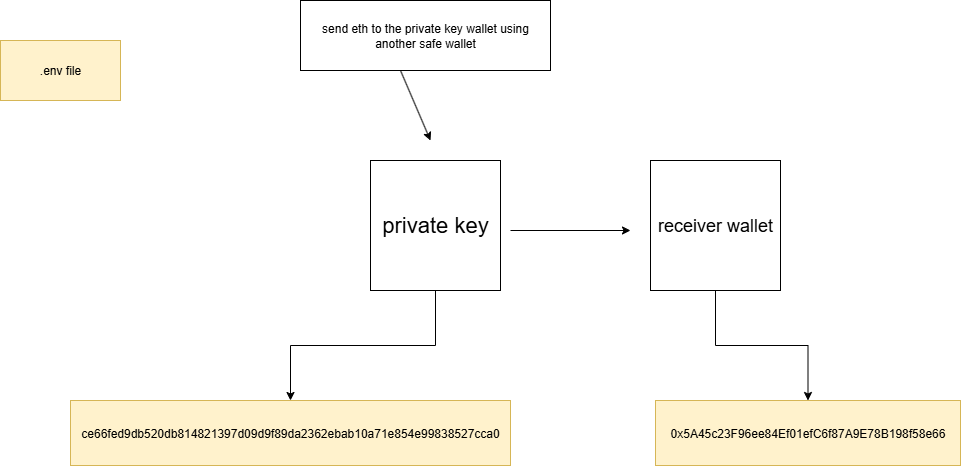

The diagram above was exported from draw.io. Its source (the exported page's mxGraphModel, read from the mxfile embedded in the PNG):
<mxGraphModel dx="2276" dy="777" grid="1" gridSize="10" guides="1" tooltips="1" connect="1" arrows="1" fold="1" page="1" pageScale="1" pageWidth="850" pageHeight="1100" math="0" shadow="0">
  <root>
    <mxCell id="0" />
    <mxCell id="1" parent="0" />
    <mxCell id="vifo0GyzS96NEEOMBbY_-7" value="" style="edgeStyle=orthogonalEdgeStyle;rounded=0;orthogonalLoop=1;jettySize=auto;html=1;" edge="1" parent="1" source="vifo0GyzS96NEEOMBbY_-1" target="vifo0GyzS96NEEOMBbY_-6">
      <mxGeometry relative="1" as="geometry" />
    </mxCell>
    <mxCell id="vifo0GyzS96NEEOMBbY_-1" value="&lt;font style=&quot;font-size: 22px;&quot;&gt;private key&lt;/font&gt;" style="whiteSpace=wrap;html=1;aspect=fixed;" vertex="1" parent="1">
      <mxGeometry x="140" y="180" width="130" height="130" as="geometry" />
    </mxCell>
    <mxCell id="vifo0GyzS96NEEOMBbY_-9" value="" style="edgeStyle=orthogonalEdgeStyle;rounded=0;orthogonalLoop=1;jettySize=auto;html=1;" edge="1" parent="1" source="vifo0GyzS96NEEOMBbY_-2" target="vifo0GyzS96NEEOMBbY_-8">
      <mxGeometry relative="1" as="geometry" />
    </mxCell>
    <mxCell id="vifo0GyzS96NEEOMBbY_-2" value="&lt;font style=&quot;font-size: 18px;&quot;&gt;receiver wallet&lt;/font&gt;" style="whiteSpace=wrap;html=1;aspect=fixed;" vertex="1" parent="1">
      <mxGeometry x="420" y="180" width="130" height="130" as="geometry" />
    </mxCell>
    <mxCell id="vifo0GyzS96NEEOMBbY_-3" value="" style="endArrow=classic;html=1;rounded=0;" edge="1" parent="1">
      <mxGeometry width="50" height="50" relative="1" as="geometry">
        <mxPoint x="280" y="250" as="sourcePoint" />
        <mxPoint x="400" y="250" as="targetPoint" />
      </mxGeometry>
    </mxCell>
    <mxCell id="vifo0GyzS96NEEOMBbY_-4" value="" style="endArrow=classic;html=1;rounded=0;" edge="1" parent="1">
      <mxGeometry width="50" height="50" relative="1" as="geometry">
        <mxPoint x="170" y="90" as="sourcePoint" />
        <mxPoint x="200" y="160" as="targetPoint" />
      </mxGeometry>
    </mxCell>
    <mxCell id="vifo0GyzS96NEEOMBbY_-5" value="send eth to the private key wallet using another safe wallet" style="rounded=0;whiteSpace=wrap;html=1;" vertex="1" parent="1">
      <mxGeometry x="70" y="20" width="250" height="70" as="geometry" />
    </mxCell>
    <mxCell id="vifo0GyzS96NEEOMBbY_-6" value="ce66fed9db520db814821397d09d9f89da2362ebab10a71e854e99838527cca0" style="whiteSpace=wrap;html=1;fillColor=#fff2cc;strokeColor=#d6b656;" vertex="1" parent="1">
      <mxGeometry x="-160" y="420" width="440" height="65" as="geometry" />
    </mxCell>
    <mxCell id="vifo0GyzS96NEEOMBbY_-8" value="0x5A45c23F96ee84Ef01efC6f87A9E78B198f58e66" style="whiteSpace=wrap;html=1;fillColor=#fff2cc;strokeColor=#d6b656;" vertex="1" parent="1">
      <mxGeometry x="425" y="420" width="305" height="65" as="geometry" />
    </mxCell>
    <mxCell id="vifo0GyzS96NEEOMBbY_-10" value=".env file" style="rounded=0;whiteSpace=wrap;html=1;fillColor=#fff2cc;strokeColor=#d6b656;" vertex="1" parent="1">
      <mxGeometry x="-230" y="60" width="120" height="60" as="geometry" />
    </mxCell>
  </root>
</mxGraphModel>